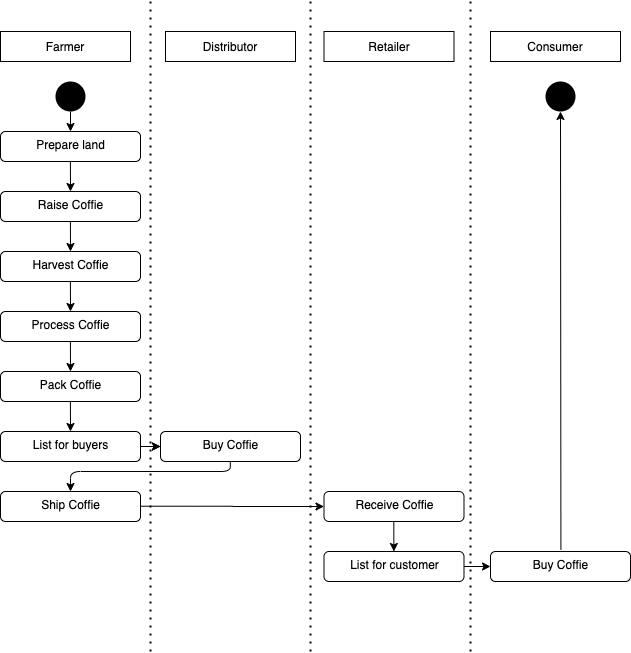

The diagram above was exported from draw.io. Its source (the exported page's mxGraphModel, read from the mxfile embedded in the PNG):
<mxGraphModel dx="1344" dy="700" grid="1" gridSize="10" guides="1" tooltips="1" connect="1" arrows="1" fold="1" page="1" pageScale="1" pageWidth="827" pageHeight="1169" math="0" shadow="0">
  <root>
    <mxCell id="0" />
    <mxCell id="1" parent="0" />
    <mxCell id="8_IaiGzdP0HP_OJz6frU-2" value="Farmer" style="rounded=0;whiteSpace=wrap;html=1;" vertex="1" parent="1">
      <mxGeometry x="90" y="70" width="130" height="30" as="geometry" />
    </mxCell>
    <mxCell id="8_IaiGzdP0HP_OJz6frU-3" value="Distributor" style="rounded=0;whiteSpace=wrap;html=1;" vertex="1" parent="1">
      <mxGeometry x="255" y="70" width="130" height="30" as="geometry" />
    </mxCell>
    <mxCell id="8_IaiGzdP0HP_OJz6frU-4" value="Retailer" style="rounded=0;whiteSpace=wrap;html=1;" vertex="1" parent="1">
      <mxGeometry x="413.5" y="70" width="130" height="30" as="geometry" />
    </mxCell>
    <mxCell id="8_IaiGzdP0HP_OJz6frU-5" value="Consumer" style="rounded=0;whiteSpace=wrap;html=1;" vertex="1" parent="1">
      <mxGeometry x="580" y="70" width="130" height="30" as="geometry" />
    </mxCell>
    <mxCell id="8_IaiGzdP0HP_OJz6frU-7" value="" style="ellipse;fillColor=#000000;strokeColor=none;" vertex="1" parent="1">
      <mxGeometry x="145" y="120" width="30" height="30" as="geometry" />
    </mxCell>
    <mxCell id="8_IaiGzdP0HP_OJz6frU-8" value="Prepare land" style="html=1;align=center;verticalAlign=top;rounded=1;absoluteArcSize=1;arcSize=10;dashed=0;" vertex="1" parent="1">
      <mxGeometry x="90" y="170" width="140" height="30" as="geometry" />
    </mxCell>
    <mxCell id="8_IaiGzdP0HP_OJz6frU-9" value="Raise Coffie" style="html=1;align=center;verticalAlign=top;rounded=1;absoluteArcSize=1;arcSize=10;dashed=0;" vertex="1" parent="1">
      <mxGeometry x="90" y="230" width="140" height="30" as="geometry" />
    </mxCell>
    <mxCell id="8_IaiGzdP0HP_OJz6frU-10" value="Harvest Coffie" style="html=1;align=center;verticalAlign=top;rounded=1;absoluteArcSize=1;arcSize=10;dashed=0;" vertex="1" parent="1">
      <mxGeometry x="90" y="290" width="140" height="30" as="geometry" />
    </mxCell>
    <mxCell id="8_IaiGzdP0HP_OJz6frU-11" value="Process Coffie" style="html=1;align=center;verticalAlign=top;rounded=1;absoluteArcSize=1;arcSize=10;dashed=0;" vertex="1" parent="1">
      <mxGeometry x="90" y="350" width="140" height="30" as="geometry" />
    </mxCell>
    <mxCell id="8_IaiGzdP0HP_OJz6frU-12" value="Pack Coffie" style="html=1;align=center;verticalAlign=top;rounded=1;absoluteArcSize=1;arcSize=10;dashed=0;" vertex="1" parent="1">
      <mxGeometry x="90" y="410" width="140" height="30" as="geometry" />
    </mxCell>
    <mxCell id="8_IaiGzdP0HP_OJz6frU-38" value="" style="edgeStyle=orthogonalEdgeStyle;rounded=0;orthogonalLoop=1;jettySize=auto;html=1;" edge="1" parent="1" source="8_IaiGzdP0HP_OJz6frU-13" target="8_IaiGzdP0HP_OJz6frU-14">
      <mxGeometry relative="1" as="geometry" />
    </mxCell>
    <mxCell id="8_IaiGzdP0HP_OJz6frU-13" value="List for buyers" style="html=1;align=center;verticalAlign=top;rounded=1;absoluteArcSize=1;arcSize=10;dashed=0;" vertex="1" parent="1">
      <mxGeometry x="90" y="470" width="140" height="30" as="geometry" />
    </mxCell>
    <mxCell id="8_IaiGzdP0HP_OJz6frU-14" value="Buy Coffie" style="html=1;align=center;verticalAlign=top;rounded=1;absoluteArcSize=1;arcSize=10;dashed=0;" vertex="1" parent="1">
      <mxGeometry x="250" y="470" width="140" height="30" as="geometry" />
    </mxCell>
    <mxCell id="8_IaiGzdP0HP_OJz6frU-15" value="Receive Coffie" style="html=1;align=center;verticalAlign=top;rounded=1;absoluteArcSize=1;arcSize=10;dashed=0;" vertex="1" parent="1">
      <mxGeometry x="413.5" y="530" width="140" height="30" as="geometry" />
    </mxCell>
    <mxCell id="8_IaiGzdP0HP_OJz6frU-16" value="Ship Coffie" style="html=1;align=center;verticalAlign=top;rounded=1;absoluteArcSize=1;arcSize=10;dashed=0;" vertex="1" parent="1">
      <mxGeometry x="90" y="530" width="140" height="30" as="geometry" />
    </mxCell>
    <mxCell id="8_IaiGzdP0HP_OJz6frU-17" value="List for customer" style="html=1;align=center;verticalAlign=top;rounded=1;absoluteArcSize=1;arcSize=10;dashed=0;" vertex="1" parent="1">
      <mxGeometry x="413.5" y="590" width="140" height="30" as="geometry" />
    </mxCell>
    <mxCell id="8_IaiGzdP0HP_OJz6frU-18" value="Buy Coffie" style="html=1;align=center;verticalAlign=top;rounded=1;absoluteArcSize=1;arcSize=10;dashed=0;" vertex="1" parent="1">
      <mxGeometry x="580" y="590" width="140" height="30" as="geometry" />
    </mxCell>
    <mxCell id="8_IaiGzdP0HP_OJz6frU-19" value="" style="ellipse;fillColor=#000000;strokeColor=none;" vertex="1" parent="1">
      <mxGeometry x="635" y="120" width="30" height="30" as="geometry" />
    </mxCell>
    <mxCell id="8_IaiGzdP0HP_OJz6frU-29" value="" style="endArrow=classic;html=1;entryX=0.5;entryY=0;entryDx=0;entryDy=0;exitX=0.5;exitY=1;exitDx=0;exitDy=0;" edge="1" parent="1" source="8_IaiGzdP0HP_OJz6frU-7" target="8_IaiGzdP0HP_OJz6frU-8">
      <mxGeometry width="50" height="50" relative="1" as="geometry">
        <mxPoint x="170" y="250" as="sourcePoint" />
        <mxPoint x="170" y="220" as="targetPoint" />
      </mxGeometry>
    </mxCell>
    <mxCell id="8_IaiGzdP0HP_OJz6frU-30" value="" style="endArrow=classic;html=1;entryX=0.5;entryY=0;entryDx=0;entryDy=0;exitX=0.5;exitY=1;exitDx=0;exitDy=0;" edge="1" parent="1" target="8_IaiGzdP0HP_OJz6frU-9">
      <mxGeometry width="50" height="50" relative="1" as="geometry">
        <mxPoint x="159.91" y="200" as="sourcePoint" />
        <mxPoint x="159.91" y="220" as="targetPoint" />
      </mxGeometry>
    </mxCell>
    <mxCell id="8_IaiGzdP0HP_OJz6frU-31" value="" style="endArrow=classic;html=1;entryX=0.5;entryY=0;entryDx=0;entryDy=0;exitX=0.5;exitY=1;exitDx=0;exitDy=0;" edge="1" parent="1">
      <mxGeometry width="50" height="50" relative="1" as="geometry">
        <mxPoint x="159.90999999999997" y="260" as="sourcePoint" />
        <mxPoint x="160" y="290" as="targetPoint" />
      </mxGeometry>
    </mxCell>
    <mxCell id="8_IaiGzdP0HP_OJz6frU-32" value="" style="endArrow=classic;html=1;entryX=0.5;entryY=0;entryDx=0;entryDy=0;exitX=0.5;exitY=1;exitDx=0;exitDy=0;" edge="1" parent="1">
      <mxGeometry width="50" height="50" relative="1" as="geometry">
        <mxPoint x="159.90999999999997" y="319.99999999999994" as="sourcePoint" />
        <mxPoint x="160" y="349.99999999999994" as="targetPoint" />
      </mxGeometry>
    </mxCell>
    <mxCell id="8_IaiGzdP0HP_OJz6frU-33" value="" style="endArrow=classic;html=1;entryX=0.5;entryY=0;entryDx=0;entryDy=0;exitX=0.5;exitY=1;exitDx=0;exitDy=0;" edge="1" parent="1">
      <mxGeometry width="50" height="50" relative="1" as="geometry">
        <mxPoint x="159.90999999999997" y="379.99999999999994" as="sourcePoint" />
        <mxPoint x="160" y="409.99999999999994" as="targetPoint" />
      </mxGeometry>
    </mxCell>
    <mxCell id="8_IaiGzdP0HP_OJz6frU-34" value="" style="endArrow=classic;html=1;entryX=0.5;entryY=0;entryDx=0;entryDy=0;exitX=0.5;exitY=1;exitDx=0;exitDy=0;" edge="1" parent="1">
      <mxGeometry width="50" height="50" relative="1" as="geometry">
        <mxPoint x="159.90999999999997" y="440" as="sourcePoint" />
        <mxPoint x="160" y="470" as="targetPoint" />
      </mxGeometry>
    </mxCell>
    <mxCell id="8_IaiGzdP0HP_OJz6frU-35" value="" style="endArrow=classic;html=1;entryX=0;entryY=0.5;entryDx=0;entryDy=0;" edge="1" parent="1" target="8_IaiGzdP0HP_OJz6frU-14">
      <mxGeometry width="50" height="50" relative="1" as="geometry">
        <mxPoint x="230" y="485" as="sourcePoint" />
        <mxPoint x="240.09" y="490" as="targetPoint" />
      </mxGeometry>
    </mxCell>
    <mxCell id="8_IaiGzdP0HP_OJz6frU-36" value="" style="endArrow=classic;html=1;entryX=0.5;entryY=0;entryDx=0;entryDy=0;exitX=0.5;exitY=1;exitDx=0;exitDy=0;" edge="1" parent="1" target="8_IaiGzdP0HP_OJz6frU-16">
      <mxGeometry width="50" height="50" relative="1" as="geometry">
        <mxPoint x="319.71999999999997" y="500" as="sourcePoint" />
        <mxPoint x="319.81" y="530" as="targetPoint" />
        <Array as="points">
          <mxPoint x="320" y="510" />
          <mxPoint x="160" y="510" />
        </Array>
      </mxGeometry>
    </mxCell>
    <mxCell id="8_IaiGzdP0HP_OJz6frU-39" value="" style="edgeStyle=orthogonalEdgeStyle;rounded=0;orthogonalLoop=1;jettySize=auto;html=1;entryX=0;entryY=0.5;entryDx=0;entryDy=0;" edge="1" parent="1" target="8_IaiGzdP0HP_OJz6frU-15">
      <mxGeometry relative="1" as="geometry">
        <mxPoint x="230" y="544.72" as="sourcePoint" />
        <mxPoint x="250" y="544.72" as="targetPoint" />
      </mxGeometry>
    </mxCell>
    <mxCell id="8_IaiGzdP0HP_OJz6frU-41" value="" style="endArrow=classic;html=1;entryX=0.5;entryY=0;entryDx=0;entryDy=0;exitX=0.5;exitY=1;exitDx=0;exitDy=0;" edge="1" parent="1">
      <mxGeometry width="50" height="50" relative="1" as="geometry">
        <mxPoint x="483.30999999999995" y="560" as="sourcePoint" />
        <mxPoint x="483.4" y="590" as="targetPoint" />
      </mxGeometry>
    </mxCell>
    <mxCell id="8_IaiGzdP0HP_OJz6frU-42" value="" style="endArrow=classic;html=1;exitX=1;exitY=0.5;exitDx=0;exitDy=0;entryX=0;entryY=0.5;entryDx=0;entryDy=0;" edge="1" parent="1" source="8_IaiGzdP0HP_OJz6frU-17" target="8_IaiGzdP0HP_OJz6frU-18">
      <mxGeometry width="50" height="50" relative="1" as="geometry">
        <mxPoint x="530" y="599.9999999999999" as="sourcePoint" />
        <mxPoint x="549" y="600" as="targetPoint" />
      </mxGeometry>
    </mxCell>
    <mxCell id="8_IaiGzdP0HP_OJz6frU-43" value="" style="endArrow=classic;html=1;entryX=0.5;entryY=1;entryDx=0;entryDy=0;exitX=0.503;exitY=-0.065;exitDx=0;exitDy=0;exitPerimeter=0;" edge="1" parent="1" source="8_IaiGzdP0HP_OJz6frU-18" target="8_IaiGzdP0HP_OJz6frU-19">
      <mxGeometry width="50" height="50" relative="1" as="geometry">
        <mxPoint x="620" y="580" as="sourcePoint" />
        <mxPoint x="620" y="160" as="targetPoint" />
      </mxGeometry>
    </mxCell>
    <mxCell id="8_IaiGzdP0HP_OJz6frU-44" value="" style="endArrow=none;dashed=1;html=1;dashPattern=1 3;strokeWidth=2;" edge="1" parent="1">
      <mxGeometry width="50" height="50" relative="1" as="geometry">
        <mxPoint x="240" y="690" as="sourcePoint" />
        <mxPoint x="240" y="40" as="targetPoint" />
      </mxGeometry>
    </mxCell>
    <mxCell id="8_IaiGzdP0HP_OJz6frU-45" value="" style="endArrow=none;dashed=1;html=1;dashPattern=1 3;strokeWidth=2;" edge="1" parent="1">
      <mxGeometry width="50" height="50" relative="1" as="geometry">
        <mxPoint x="400" y="690" as="sourcePoint" />
        <mxPoint x="400" y="40" as="targetPoint" />
      </mxGeometry>
    </mxCell>
    <mxCell id="8_IaiGzdP0HP_OJz6frU-46" value="" style="endArrow=none;dashed=1;html=1;dashPattern=1 3;strokeWidth=2;" edge="1" parent="1">
      <mxGeometry width="50" height="50" relative="1" as="geometry">
        <mxPoint x="560" y="690" as="sourcePoint" />
        <mxPoint x="560" y="40" as="targetPoint" />
      </mxGeometry>
    </mxCell>
  </root>
</mxGraphModel>